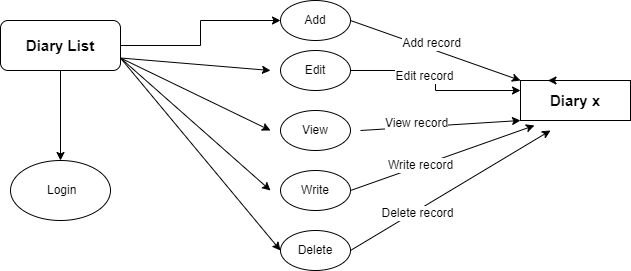

The diagram above was exported from draw.io. Its source (the exported page's mxGraphModel, read from the mxfile embedded in the PNG):
<mxGraphModel dx="868" dy="482" grid="1" gridSize="10" guides="1" tooltips="1" connect="1" arrows="1" fold="1" page="1" pageScale="1" pageWidth="850" pageHeight="1100" math="0" shadow="0">
  <root>
    <mxCell id="0" />
    <mxCell id="1" parent="0" />
    <mxCell id="jX52mgxP9Nxd7lx9fs-U-7" style="edgeStyle=orthogonalEdgeStyle;rounded=0;orthogonalLoop=1;jettySize=auto;html=1;exitX=0.5;exitY=1;exitDx=0;exitDy=0;" edge="1" parent="1" source="jX52mgxP9Nxd7lx9fs-U-1" target="jX52mgxP9Nxd7lx9fs-U-2">
      <mxGeometry relative="1" as="geometry" />
    </mxCell>
    <mxCell id="jX52mgxP9Nxd7lx9fs-U-17" style="edgeStyle=orthogonalEdgeStyle;rounded=0;orthogonalLoop=1;jettySize=auto;html=1;entryX=0;entryY=0.5;entryDx=0;entryDy=0;fontSize=15;exitX=1;exitY=0.5;exitDx=0;exitDy=0;" edge="1" parent="1" source="jX52mgxP9Nxd7lx9fs-U-1" target="jX52mgxP9Nxd7lx9fs-U-9">
      <mxGeometry relative="1" as="geometry">
        <mxPoint x="220" y="115" as="sourcePoint" />
      </mxGeometry>
    </mxCell>
    <mxCell id="jX52mgxP9Nxd7lx9fs-U-1" value="&lt;b&gt;&lt;font style=&quot;font-size: 15px&quot;&gt;Diary List&lt;/font&gt;&lt;/b&gt;" style="rounded=1;whiteSpace=wrap;html=1;" vertex="1" parent="1">
      <mxGeometry x="100" y="90" width="120" height="50" as="geometry" />
    </mxCell>
    <mxCell id="jX52mgxP9Nxd7lx9fs-U-2" value="&amp;nbsp;Login" style="ellipse;whiteSpace=wrap;html=1;" vertex="1" parent="1">
      <mxGeometry x="110" y="230" width="100" height="60" as="geometry" />
    </mxCell>
    <mxCell id="jX52mgxP9Nxd7lx9fs-U-9" value="Add" style="ellipse;whiteSpace=wrap;html=1;" vertex="1" parent="1">
      <mxGeometry x="380" y="70" width="70" height="40" as="geometry" />
    </mxCell>
    <mxCell id="jX52mgxP9Nxd7lx9fs-U-24" style="edgeStyle=orthogonalEdgeStyle;rounded=0;orthogonalLoop=1;jettySize=auto;html=1;exitX=1;exitY=0.5;exitDx=0;exitDy=0;entryX=0;entryY=0.25;entryDx=0;entryDy=0;fontSize=15;" edge="1" parent="1" source="jX52mgxP9Nxd7lx9fs-U-10" target="jX52mgxP9Nxd7lx9fs-U-15">
      <mxGeometry relative="1" as="geometry" />
    </mxCell>
    <mxCell id="jX52mgxP9Nxd7lx9fs-U-32" value="Edit record" style="edgeLabel;html=1;align=center;verticalAlign=middle;resizable=0;points=[];fontSize=12;" vertex="1" connectable="0" parent="jX52mgxP9Nxd7lx9fs-U-24">
      <mxGeometry x="-0.2316" y="-5" relative="1" as="geometry">
        <mxPoint as="offset" />
      </mxGeometry>
    </mxCell>
    <mxCell id="jX52mgxP9Nxd7lx9fs-U-10" value="Edit" style="ellipse;whiteSpace=wrap;html=1;" vertex="1" parent="1">
      <mxGeometry x="380" y="120" width="70" height="40" as="geometry" />
    </mxCell>
    <mxCell id="jX52mgxP9Nxd7lx9fs-U-11" value="View" style="ellipse;whiteSpace=wrap;html=1;" vertex="1" parent="1">
      <mxGeometry x="380" y="180" width="70" height="40" as="geometry" />
    </mxCell>
    <mxCell id="jX52mgxP9Nxd7lx9fs-U-12" value="Write" style="ellipse;whiteSpace=wrap;html=1;" vertex="1" parent="1">
      <mxGeometry x="380" y="240" width="70" height="40" as="geometry" />
    </mxCell>
    <mxCell id="jX52mgxP9Nxd7lx9fs-U-13" value="Delete" style="ellipse;whiteSpace=wrap;html=1;" vertex="1" parent="1">
      <mxGeometry x="380" y="300" width="70" height="40" as="geometry" />
    </mxCell>
    <mxCell id="jX52mgxP9Nxd7lx9fs-U-15" value="&lt;b style=&quot;font-size: 15px&quot;&gt;Diary x&lt;/b&gt;" style="rounded=0;whiteSpace=wrap;html=1;" vertex="1" parent="1">
      <mxGeometry x="620" y="150" width="110" height="40" as="geometry" />
    </mxCell>
    <mxCell id="jX52mgxP9Nxd7lx9fs-U-18" value="" style="endArrow=classic;html=1;rounded=0;fontSize=15;exitX=1;exitY=0.75;exitDx=0;exitDy=0;" edge="1" parent="1" source="jX52mgxP9Nxd7lx9fs-U-1">
      <mxGeometry width="50" height="50" relative="1" as="geometry">
        <mxPoint x="310" y="270" as="sourcePoint" />
        <mxPoint x="370" y="140" as="targetPoint" />
      </mxGeometry>
    </mxCell>
    <mxCell id="jX52mgxP9Nxd7lx9fs-U-19" value="" style="endArrow=classic;html=1;rounded=0;fontSize=15;exitX=1;exitY=0.75;exitDx=0;exitDy=0;" edge="1" parent="1" source="jX52mgxP9Nxd7lx9fs-U-1">
      <mxGeometry width="50" height="50" relative="1" as="geometry">
        <mxPoint x="310" y="270" as="sourcePoint" />
        <mxPoint x="370" y="200" as="targetPoint" />
      </mxGeometry>
    </mxCell>
    <mxCell id="jX52mgxP9Nxd7lx9fs-U-20" value="" style="endArrow=classic;html=1;rounded=0;fontSize=15;exitX=1;exitY=0.75;exitDx=0;exitDy=0;" edge="1" parent="1" source="jX52mgxP9Nxd7lx9fs-U-1">
      <mxGeometry width="50" height="50" relative="1" as="geometry">
        <mxPoint x="310" y="270" as="sourcePoint" />
        <mxPoint x="370" y="260" as="targetPoint" />
      </mxGeometry>
    </mxCell>
    <mxCell id="jX52mgxP9Nxd7lx9fs-U-22" value="" style="endArrow=classic;html=1;rounded=0;fontSize=15;exitX=1;exitY=0.75;exitDx=0;exitDy=0;entryX=0;entryY=0.5;entryDx=0;entryDy=0;" edge="1" parent="1" source="jX52mgxP9Nxd7lx9fs-U-1" target="jX52mgxP9Nxd7lx9fs-U-13">
      <mxGeometry width="50" height="50" relative="1" as="geometry">
        <mxPoint x="310" y="270" as="sourcePoint" />
        <mxPoint x="360" y="220" as="targetPoint" />
      </mxGeometry>
    </mxCell>
    <mxCell id="jX52mgxP9Nxd7lx9fs-U-23" value="" style="endArrow=classic;html=1;rounded=0;fontSize=15;exitX=1;exitY=0.5;exitDx=0;exitDy=0;" edge="1" parent="1" source="jX52mgxP9Nxd7lx9fs-U-9">
      <mxGeometry width="50" height="50" relative="1" as="geometry">
        <mxPoint x="310" y="270" as="sourcePoint" />
        <mxPoint x="620" y="150" as="targetPoint" />
      </mxGeometry>
    </mxCell>
    <mxCell id="jX52mgxP9Nxd7lx9fs-U-31" value="&lt;font style=&quot;font-size: 12px&quot;&gt;Add record&lt;/font&gt;" style="edgeLabel;html=1;align=center;verticalAlign=middle;resizable=0;points=[];fontSize=15;" vertex="1" connectable="0" parent="jX52mgxP9Nxd7lx9fs-U-23">
      <mxGeometry x="-0.3926" y="-2" relative="1" as="geometry">
        <mxPoint x="29" as="offset" />
      </mxGeometry>
    </mxCell>
    <mxCell id="jX52mgxP9Nxd7lx9fs-U-26" value="" style="endArrow=classic;html=1;rounded=0;fontSize=15;entryX=0;entryY=1;entryDx=0;entryDy=0;" edge="1" parent="1" target="jX52mgxP9Nxd7lx9fs-U-15">
      <mxGeometry width="50" height="50" relative="1" as="geometry">
        <mxPoint x="460" y="200" as="sourcePoint" />
        <mxPoint x="360" y="220" as="targetPoint" />
      </mxGeometry>
    </mxCell>
    <mxCell id="jX52mgxP9Nxd7lx9fs-U-33" value="View record" style="edgeLabel;html=1;align=center;verticalAlign=middle;resizable=0;points=[];fontSize=12;" vertex="1" connectable="0" parent="jX52mgxP9Nxd7lx9fs-U-26">
      <mxGeometry x="-0.2973" y="3" relative="1" as="geometry">
        <mxPoint y="-1" as="offset" />
      </mxGeometry>
    </mxCell>
    <mxCell id="jX52mgxP9Nxd7lx9fs-U-27" value="" style="endArrow=classic;html=1;rounded=0;fontSize=15;exitX=1;exitY=0.5;exitDx=0;exitDy=0;entryX=0.127;entryY=1.125;entryDx=0;entryDy=0;entryPerimeter=0;" edge="1" parent="1" source="jX52mgxP9Nxd7lx9fs-U-12" target="jX52mgxP9Nxd7lx9fs-U-15">
      <mxGeometry width="50" height="50" relative="1" as="geometry">
        <mxPoint x="310" y="270" as="sourcePoint" />
        <mxPoint x="620" y="210" as="targetPoint" />
      </mxGeometry>
    </mxCell>
    <mxCell id="jX52mgxP9Nxd7lx9fs-U-34" value="Write record" style="edgeLabel;html=1;align=center;verticalAlign=middle;resizable=0;points=[];fontSize=12;" vertex="1" connectable="0" parent="jX52mgxP9Nxd7lx9fs-U-27">
      <mxGeometry x="-0.2478" y="1" relative="1" as="geometry">
        <mxPoint x="1" as="offset" />
      </mxGeometry>
    </mxCell>
    <mxCell id="jX52mgxP9Nxd7lx9fs-U-28" style="edgeStyle=orthogonalEdgeStyle;rounded=0;orthogonalLoop=1;jettySize=auto;html=1;exitX=0.5;exitY=0;exitDx=0;exitDy=0;entryX=0.25;entryY=0;entryDx=0;entryDy=0;fontSize=15;" edge="1" parent="1" source="jX52mgxP9Nxd7lx9fs-U-15" target="jX52mgxP9Nxd7lx9fs-U-15">
      <mxGeometry relative="1" as="geometry" />
    </mxCell>
    <mxCell id="jX52mgxP9Nxd7lx9fs-U-30" value="" style="endArrow=classic;html=1;rounded=0;fontSize=15;exitX=1;exitY=0.5;exitDx=0;exitDy=0;" edge="1" parent="1" source="jX52mgxP9Nxd7lx9fs-U-13">
      <mxGeometry width="50" height="50" relative="1" as="geometry">
        <mxPoint x="310" y="270" as="sourcePoint" />
        <mxPoint x="650" y="200" as="targetPoint" />
      </mxGeometry>
    </mxCell>
    <mxCell id="jX52mgxP9Nxd7lx9fs-U-35" value="Delete record" style="edgeLabel;html=1;align=center;verticalAlign=middle;resizable=0;points=[];fontSize=12;" vertex="1" connectable="0" parent="jX52mgxP9Nxd7lx9fs-U-30">
      <mxGeometry x="-0.3515" y="-2" relative="1" as="geometry">
        <mxPoint as="offset" />
      </mxGeometry>
    </mxCell>
  </root>
</mxGraphModel>